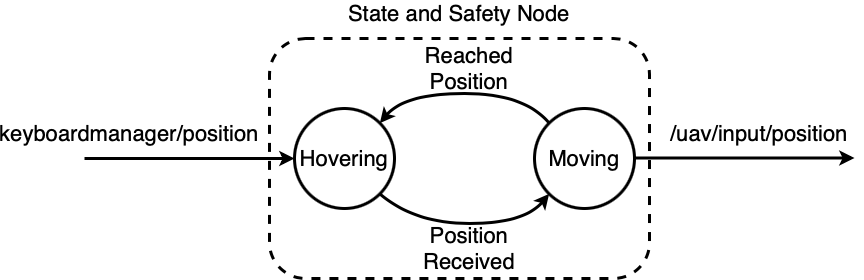

The diagram above was exported from draw.io. Its source (the exported page's mxGraphModel, read from the mxfile embedded in the PNG):
<mxGraphModel dx="2276" dy="1833" grid="1" gridSize="10" guides="1" tooltips="1" connect="1" arrows="1" fold="1" page="1" pageScale="1" pageWidth="850" pageHeight="1100" math="0" shadow="0">
  <root>
    <mxCell id="0" />
    <mxCell id="1" parent="0" />
    <mxCell id="VyVAPrQATXPB97jB0IzY-1" value="" style="rounded=1;whiteSpace=wrap;html=1;strokeWidth=3;dashed=1;fontSize=22;" vertex="1" parent="1">
      <mxGeometry x="-95" y="445" width="380" height="240" as="geometry" />
    </mxCell>
    <mxCell id="VyVAPrQATXPB97jB0IzY-2" value="Hovering" style="ellipse;whiteSpace=wrap;html=1;aspect=fixed;strokeWidth=3;fontSize=22;" vertex="1" parent="1">
      <mxGeometry x="-70" y="515" width="100" height="100" as="geometry" />
    </mxCell>
    <mxCell id="VyVAPrQATXPB97jB0IzY-3" value="Moving" style="ellipse;whiteSpace=wrap;html=1;aspect=fixed;strokeWidth=3;fontSize=22;" vertex="1" parent="1">
      <mxGeometry x="170" y="515" width="100" height="100" as="geometry" />
    </mxCell>
    <mxCell id="VyVAPrQATXPB97jB0IzY-4" value="" style="endArrow=classic;html=1;entryX=0;entryY=0.5;entryDx=0;entryDy=0;strokeWidth=3;fontSize=22;" edge="1" parent="1" target="VyVAPrQATXPB97jB0IzY-2">
      <mxGeometry width="50" height="50" relative="1" as="geometry">
        <mxPoint x="-280" y="565" as="sourcePoint" />
        <mxPoint x="-250" y="600" as="targetPoint" />
      </mxGeometry>
    </mxCell>
    <mxCell id="VyVAPrQATXPB97jB0IzY-5" value="" style="endArrow=classic;html=1;entryX=0;entryY=0.5;entryDx=0;entryDy=0;strokeWidth=3;fontSize=22;" edge="1" parent="1">
      <mxGeometry width="50" height="50" relative="1" as="geometry">
        <mxPoint x="270" y="564.5" as="sourcePoint" />
        <mxPoint x="490" y="564.5" as="targetPoint" />
      </mxGeometry>
    </mxCell>
    <mxCell id="VyVAPrQATXPB97jB0IzY-6" value="" style="curved=1;endArrow=classic;html=1;strokeWidth=3;exitX=0;exitY=0;exitDx=0;exitDy=0;entryX=1;entryY=0;entryDx=0;entryDy=0;fontSize=22;" edge="1" parent="1" source="VyVAPrQATXPB97jB0IzY-3" target="VyVAPrQATXPB97jB0IzY-2">
      <mxGeometry width="50" height="50" relative="1" as="geometry">
        <mxPoint x="400" y="950" as="sourcePoint" />
        <mxPoint x="450" y="900" as="targetPoint" />
        <Array as="points">
          <mxPoint x="160" y="500" />
          <mxPoint x="40" y="500" />
        </Array>
      </mxGeometry>
    </mxCell>
    <mxCell id="VyVAPrQATXPB97jB0IzY-7" value="" style="curved=1;endArrow=classic;html=1;strokeWidth=3;exitX=1;exitY=1;exitDx=0;exitDy=0;entryX=0;entryY=1;entryDx=0;entryDy=0;fontSize=22;" edge="1" parent="1" source="VyVAPrQATXPB97jB0IzY-2" target="VyVAPrQATXPB97jB0IzY-3">
      <mxGeometry width="50" height="50" relative="1" as="geometry">
        <mxPoint x="400" y="950" as="sourcePoint" />
        <mxPoint x="450" y="900" as="targetPoint" />
        <Array as="points">
          <mxPoint x="50" y="630" />
          <mxPoint x="160" y="630" />
        </Array>
      </mxGeometry>
    </mxCell>
    <mxCell id="VyVAPrQATXPB97jB0IzY-8" value="State and Safety Node" style="text;html=1;strokeColor=none;fillColor=none;align=center;verticalAlign=middle;whiteSpace=wrap;rounded=0;dashed=1;fontSize=22;" vertex="1" parent="1">
      <mxGeometry x="-60" y="410" width="310" height="20" as="geometry" />
    </mxCell>
    <mxCell id="VyVAPrQATXPB97jB0IzY-9" value="Reached Position" style="text;html=1;strokeColor=none;fillColor=none;align=center;verticalAlign=middle;whiteSpace=wrap;rounded=0;dashed=1;fontSize=22;" vertex="1" parent="1">
      <mxGeometry x="30" y="460" width="150" height="30" as="geometry" />
    </mxCell>
    <mxCell id="VyVAPrQATXPB97jB0IzY-10" value="Position Received" style="text;html=1;strokeColor=none;fillColor=none;align=center;verticalAlign=middle;whiteSpace=wrap;rounded=0;dashed=1;fontSize=22;" vertex="1" parent="1">
      <mxGeometry x="30" y="640" width="150" height="30" as="geometry" />
    </mxCell>
    <mxCell id="VyVAPrQATXPB97jB0IzY-11" value="keyboardmanager/position" style="text;html=1;strokeColor=none;fillColor=none;align=center;verticalAlign=middle;whiteSpace=wrap;rounded=0;dashed=1;fontSize=22;" vertex="1" parent="1">
      <mxGeometry x="-310" y="530" width="150" height="20" as="geometry" />
    </mxCell>
    <mxCell id="VyVAPrQATXPB97jB0IzY-12" value="/uav/input/position" style="text;html=1;strokeColor=none;fillColor=none;align=center;verticalAlign=middle;whiteSpace=wrap;rounded=0;dashed=1;fontSize=22;" vertex="1" parent="1">
      <mxGeometry x="320" y="530" width="150" height="20" as="geometry" />
    </mxCell>
  </root>
</mxGraphModel>